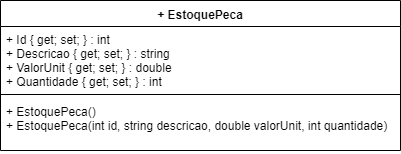

The diagram above was exported from draw.io. Its source (the exported page's mxGraphModel, read from the mxfile embedded in the PNG):
<mxGraphModel dx="984" dy="349" grid="1" gridSize="10" guides="1" tooltips="1" connect="1" arrows="1" fold="1" page="1" pageScale="1" pageWidth="1169" pageHeight="827" math="0" shadow="0">
  <root>
    <mxCell id="0" />
    <mxCell id="1" parent="0" />
    <mxCell id="QVzqmgC1aSP6FY4luHf9-1" value="+ EstoquePeca" style="swimlane;fontStyle=1;align=center;verticalAlign=top;childLayout=stackLayout;horizontal=1;startSize=26;horizontalStack=0;resizeParent=1;resizeParentMax=0;resizeLast=0;collapsible=1;marginBottom=0;" vertex="1" parent="1">
      <mxGeometry x="320" y="120" width="400" height="150" as="geometry" />
    </mxCell>
    <mxCell id="QVzqmgC1aSP6FY4luHf9-2" value="+ Id { get; set; } : int&#10;+ Descricao { get; set; } : string&#10;+ ValorUnit { get; set; } : double&#10;+ Quantidade { get; set; } : int" style="text;strokeColor=none;fillColor=none;align=left;verticalAlign=top;spacingLeft=4;spacingRight=4;overflow=hidden;rotatable=0;points=[[0,0.5],[1,0.5]];portConstraint=eastwest;" vertex="1" parent="QVzqmgC1aSP6FY4luHf9-1">
      <mxGeometry y="26" width="400" height="64" as="geometry" />
    </mxCell>
    <mxCell id="QVzqmgC1aSP6FY4luHf9-3" value="" style="line;strokeWidth=1;fillColor=none;align=left;verticalAlign=middle;spacingTop=-1;spacingLeft=3;spacingRight=3;rotatable=0;labelPosition=right;points=[];portConstraint=eastwest;" vertex="1" parent="QVzqmgC1aSP6FY4luHf9-1">
      <mxGeometry y="90" width="400" height="8" as="geometry" />
    </mxCell>
    <mxCell id="QVzqmgC1aSP6FY4luHf9-4" value="+ EstoquePeca()&#10;+ EstoquePeca(int id, string descricao, double valorUnit, int quantidade)" style="text;strokeColor=none;fillColor=none;align=left;verticalAlign=top;spacingLeft=4;spacingRight=4;overflow=hidden;rotatable=0;points=[[0,0.5],[1,0.5]];portConstraint=eastwest;" vertex="1" parent="QVzqmgC1aSP6FY4luHf9-1">
      <mxGeometry y="98" width="400" height="52" as="geometry" />
    </mxCell>
  </root>
</mxGraphModel>